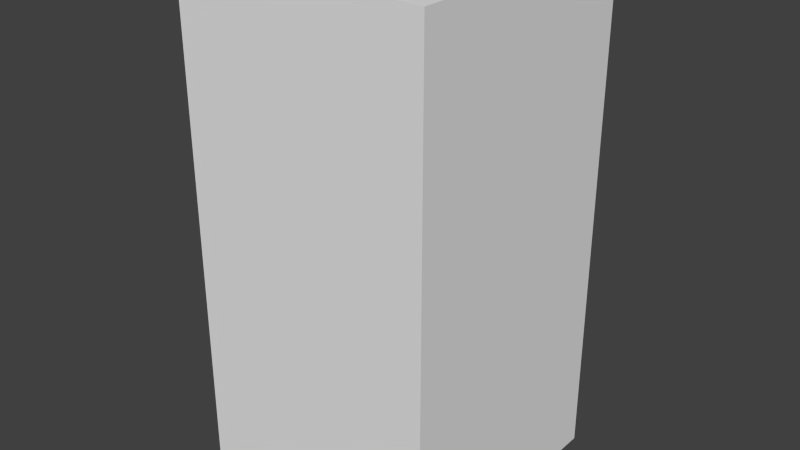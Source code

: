 # Source: redWaveFour.blend  (saved by Blender 2.68.0; exported with 4.5.12 LTS)
import bpy
from mathutils import Matrix  # noqa: F401  (used for matrix-valued properties, if any)

bpy.ops.wm.read_factory_settings(use_empty=True)
scene = bpy.context.scene
scene.name = 'Scene'

# ---- collections
col_collection_1 = bpy.data.collections.new('Collection 1'); scene.collection.children.link(col_collection_1)

# ---- world
world_world = bpy.data.worlds.new('World'); scene.world = world_world
world_world.color = (0.05088, 0.05088, 0.05088)
world_world.use_sun_shadow = False
world_world.sun_shadow_jitter_overblur = 0.0
world_world.cycles.sampling_method = 'MANUAL'
world_world.cycles.sample_map_resolution = 256

# ---- meshes
me_redwavefour = bpy.data.meshes.new('redWaveFour')
me_redwavefour.from_pydata([(-0.5, -0.5, -1.0), (-0.5, 0.5, -1.0), (0.5, 0.5, -1.0), (0.5, -0.5, -1.0), (-0.5, -0.5, 1.0), (-0.5, 0.5, 1.0), (0.5, 0.5, 1.0), (0.5, -0.5, 1.0)], [], [(4, 5, 1, 0), (5, 6, 2, 1), (6, 7, 3, 2), (7, 4, 0, 3), (0, 1, 2, 3), (7, 6, 5, 4)])
me_redwavefour.use_remesh_preserve_volume = False
me_redwavefour.use_remesh_preserve_attributes = False
me_redwavefour.use_mirror_vertex_groups = False
me_redwavefour.update()

# ---- objects
ob_redwavefour = bpy.data.objects.new('redWaveFour', me_redwavefour)

# ---- transforms, parenting, visibility, modifiers, constraints
ob_redwavefour.location = (0.0, 0.0, 0.0)
ob_redwavefour.lineart.crease_threshold = 0.0

# ---- collection membership
col_collection_1.objects.link(ob_redwavefour)

# ---- scene / render settings (as saved in the file)
scene.frame_start = 1; scene.frame_end = 250; scene.frame_set(1)
scene.render.engine = 'BLENDER_EEVEE_NEXT'
scene.render.image_settings.color_mode = 'RGB'
scene.render.image_settings.compression = 90
scene.render.resolution_percentage = 50
scene.render.dither_intensity = 0.0
scene.cycles.use_denoising = False
scene.cycles.samples = 10
scene.cycles.sampling_pattern = 'TABULATED_SOBOL'
scene.cycles.light_sampling_threshold = 0.0
scene.cycles.use_adaptive_sampling = False
scene.cycles.use_light_tree = False
scene.cycles.blur_glossy = 0.0
scene.cycles.volume_bounces = 1
scene.cycles.pixel_filter_type = 'GAUSSIAN'
scene.cycles.sample_clamp_indirect = 0.0
scene.view_settings.view_transform = 'Standard'
bpy.context.view_layer.update()

# ---- added for rendering (the .blend has no active camera and no usable light): camera, sun
cam_auto = bpy.data.cameras.new('AutoCamera')
cam_auto.lens = 50.0
cam_auto.sensor_width = 36.0
cam_auto.clip_end = 1000.0
ob_auto_camera = bpy.data.objects.new('AutoCamera', cam_auto)
scene.collection.objects.link(ob_auto_camera)
ob_auto_camera.location = (2.26633, -2.71959, 1.81306)
ob_auto_camera.rotation_euler = (1.09748, -7.21219e-08, 0.694738)
scene.camera = ob_auto_camera
light_auto_sun = bpy.data.lights.new('AutoSun', 'SUN')
light_auto_sun.energy = 3.0
light_auto_sun.angle = 0.0523599
ob_auto_sun = bpy.data.objects.new('AutoSun', light_auto_sun)
scene.collection.objects.link(ob_auto_sun)
ob_auto_sun.rotation_euler = (0.872665, 0.174533, 0.523599)
bpy.context.view_layer.update()
